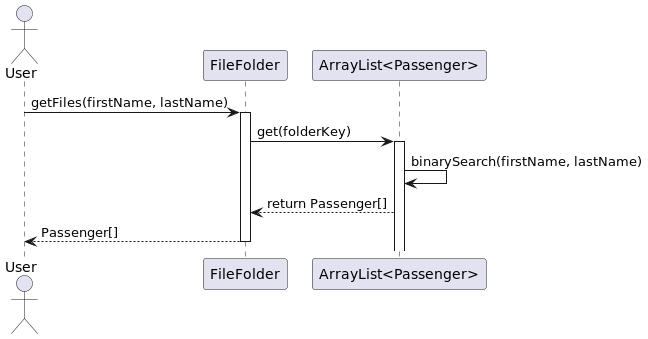

The diagram above was rendered by PlantUML. Its source (embedded in the PNG):
@startuml
actor User
participant "FileFolder" as FF
participant "ArrayList<Passenger>" as List

User -> FF : getFiles(firstName, lastName)
activate FF

FF -> List : get(folderKey)
activate List
List -> List : binarySearch(firstName, lastName)
List --> FF : return Passenger[]

FF --> User : Passenger[]
deactivate FF

@enduml